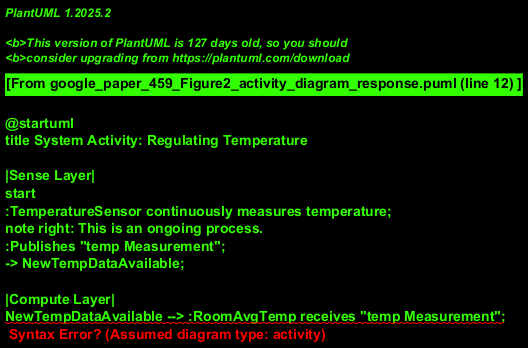

The diagram above was rendered by PlantUML. Its source (embedded in the PNG):
@startuml
title System Activity: Regulating Temperature

|Sense Layer|
start
:TemperatureSensor continuously measures temperature;
note right: This is an ongoing process.
:Publishes "temp Measurement";
-> NewTempDataAvailable;

|Compute Layer|
NewTempDataAvailable --> :RoomAvgTemp receives "temp Measurement";
:Calculates/Updates room average temperature;
:Publishes "roomAvg TempMeasurement";
-> AvgTempDataAvailable;

AvgTempDataAvailable -->:RoomController receives "roomAvg TempMeasurement";
:Compares average temperature with target temperature;
note left
  Target temperature is assumed
  to be configured in RoomController.
end note
if (Heater adjustment needed?) then (yes)
  :Determine new Heater setting;
  :Generates "SetTemp" command;
  -> HeaterCommandGenerated;
else (no)
  -> AvgTempDataAvailable;
  note: Continue monitoring.
endif

|Control Layer|
HeaterCommandGenerated --> :Heater receives "setTemp()" command;
:Adjusts heating level accordingly;
stop

note "Initial node assumed at the beginning of the Sense layer's activity." as N1
note "The diagram shows one cycle of sensing, computing, and controlling." as N2
@enduml